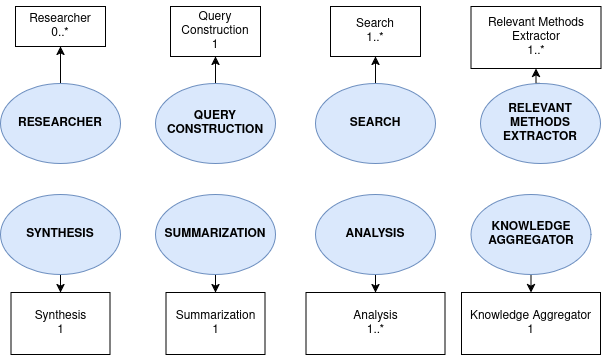

The diagram above was exported from draw.io. Its source (the exported page's mxGraphModel, read from the mxfile embedded in the PNG):
<mxGraphModel dx="1674" dy="769" grid="1" gridSize="10" guides="1" tooltips="1" connect="1" arrows="1" fold="1" page="1" pageScale="1" pageWidth="291" pageHeight="413" math="0" shadow="0">
  <root>
    <mxCell id="0" />
    <mxCell id="1" parent="0" />
    <mxCell id="ACfZqvIC3yQBQl9215Ur-157" value="" style="group" vertex="1" connectable="0" parent="1">
      <mxGeometry x="-154" y="30" width="600" height="354" as="geometry" />
    </mxCell>
    <mxCell id="ACfZqvIC3yQBQl9215Ur-125" style="edgeStyle=orthogonalEdgeStyle;rounded=0;orthogonalLoop=1;jettySize=auto;html=1;entryX=0.5;entryY=1;entryDx=0;entryDy=0;" edge="1" parent="ACfZqvIC3yQBQl9215Ur-157" source="ACfZqvIC3yQBQl9215Ur-123" target="ACfZqvIC3yQBQl9215Ur-124">
      <mxGeometry relative="1" as="geometry" />
    </mxCell>
    <mxCell id="ACfZqvIC3yQBQl9215Ur-123" value="&lt;b&gt;RESEARCHER&lt;/b&gt;" style="ellipse;whiteSpace=wrap;html=1;fillColor=#dae8fc;strokeColor=#6c8ebf;" vertex="1" parent="ACfZqvIC3yQBQl9215Ur-157">
      <mxGeometry y="83" width="120" height="80" as="geometry" />
    </mxCell>
    <mxCell id="ACfZqvIC3yQBQl9215Ur-124" value="&lt;div&gt;Researcher&lt;/div&gt;&lt;div&gt;0..*&lt;/div&gt;" style="rounded=0;whiteSpace=wrap;html=1;" vertex="1" parent="ACfZqvIC3yQBQl9215Ur-157">
      <mxGeometry x="15" y="6" width="90" height="40" as="geometry" />
    </mxCell>
    <mxCell id="ACfZqvIC3yQBQl9215Ur-138" style="edgeStyle=orthogonalEdgeStyle;rounded=0;orthogonalLoop=1;jettySize=auto;html=1;entryX=0.5;entryY=1;entryDx=0;entryDy=0;" edge="1" parent="ACfZqvIC3yQBQl9215Ur-157" source="ACfZqvIC3yQBQl9215Ur-126" target="ACfZqvIC3yQBQl9215Ur-137">
      <mxGeometry relative="1" as="geometry" />
    </mxCell>
    <mxCell id="ACfZqvIC3yQBQl9215Ur-126" value="&lt;strong style=&quot;caret-color: rgb(0, 0, 0); color: rgb(0, 0, 0); font-family: Helvetica, Arial, Freesans, clean, sans-serif; font-style: normal; font-variant-caps: normal; letter-spacing: normal; orphans: auto; text-align: left; text-indent: 0px; text-transform: none; white-space: normal; widows: auto; word-spacing: 0px; -webkit-tap-highlight-color: rgba(0, 0, 0, 0.4); -webkit-text-stroke-width: 0px; text-decoration: none;&quot;&gt;SEARCH&lt;/strong&gt;" style="ellipse;whiteSpace=wrap;html=1;fillColor=#dae8fc;strokeColor=#6c8ebf;" vertex="1" parent="ACfZqvIC3yQBQl9215Ur-157">
      <mxGeometry x="315" y="83" width="120" height="80" as="geometry" />
    </mxCell>
    <mxCell id="ACfZqvIC3yQBQl9215Ur-152" style="edgeStyle=orthogonalEdgeStyle;rounded=0;orthogonalLoop=1;jettySize=auto;html=1;exitX=0.5;exitY=1;exitDx=0;exitDy=0;entryX=0.5;entryY=0;entryDx=0;entryDy=0;" edge="1" parent="ACfZqvIC3yQBQl9215Ur-157" source="ACfZqvIC3yQBQl9215Ur-127" target="ACfZqvIC3yQBQl9215Ur-143">
      <mxGeometry relative="1" as="geometry" />
    </mxCell>
    <mxCell id="ACfZqvIC3yQBQl9215Ur-127" value="&lt;b&gt;ANALYSIS&lt;/b&gt;" style="ellipse;whiteSpace=wrap;html=1;fillColor=#dae8fc;strokeColor=#6c8ebf;" vertex="1" parent="ACfZqvIC3yQBQl9215Ur-157">
      <mxGeometry x="315" y="194" width="120" height="80" as="geometry" />
    </mxCell>
    <mxCell id="ACfZqvIC3yQBQl9215Ur-154" style="edgeStyle=orthogonalEdgeStyle;rounded=0;orthogonalLoop=1;jettySize=auto;html=1;exitX=0.5;exitY=1;exitDx=0;exitDy=0;entryX=0.5;entryY=0;entryDx=0;entryDy=0;" edge="1" parent="ACfZqvIC3yQBQl9215Ur-157" source="ACfZqvIC3yQBQl9215Ur-128" target="ACfZqvIC3yQBQl9215Ur-141">
      <mxGeometry relative="1" as="geometry" />
    </mxCell>
    <mxCell id="ACfZqvIC3yQBQl9215Ur-128" value="&lt;b&gt;KNOWLEDGE AGGREGATOR&lt;/b&gt;" style="ellipse;whiteSpace=wrap;html=1;fillColor=#dae8fc;strokeColor=#6c8ebf;" vertex="1" parent="ACfZqvIC3yQBQl9215Ur-157">
      <mxGeometry x="470.5" y="194" width="120" height="80" as="geometry" />
    </mxCell>
    <mxCell id="ACfZqvIC3yQBQl9215Ur-153" style="edgeStyle=orthogonalEdgeStyle;rounded=0;orthogonalLoop=1;jettySize=auto;html=1;exitX=0.5;exitY=0;exitDx=0;exitDy=0;entryX=0.5;entryY=1;entryDx=0;entryDy=0;" edge="1" parent="ACfZqvIC3yQBQl9215Ur-157" source="ACfZqvIC3yQBQl9215Ur-129" target="ACfZqvIC3yQBQl9215Ur-139">
      <mxGeometry relative="1" as="geometry" />
    </mxCell>
    <mxCell id="ACfZqvIC3yQBQl9215Ur-129" value="&lt;b&gt;RELEVANT METHODS EXTRACTOR&lt;/b&gt;" style="ellipse;whiteSpace=wrap;html=1;fillColor=#dae8fc;strokeColor=#6c8ebf;" vertex="1" parent="ACfZqvIC3yQBQl9215Ur-157">
      <mxGeometry x="480" y="83" width="120" height="80" as="geometry" />
    </mxCell>
    <mxCell id="ACfZqvIC3yQBQl9215Ur-135" style="edgeStyle=orthogonalEdgeStyle;rounded=0;orthogonalLoop=1;jettySize=auto;html=1;entryX=0.5;entryY=1;entryDx=0;entryDy=0;" edge="1" parent="ACfZqvIC3yQBQl9215Ur-157" source="ACfZqvIC3yQBQl9215Ur-130" target="ACfZqvIC3yQBQl9215Ur-134">
      <mxGeometry relative="1" as="geometry" />
    </mxCell>
    <mxCell id="ACfZqvIC3yQBQl9215Ur-130" value="&lt;b&gt;QUERY CONSTRUCTION&lt;/b&gt;" style="ellipse;whiteSpace=wrap;html=1;fillColor=#dae8fc;strokeColor=#6c8ebf;" vertex="1" parent="ACfZqvIC3yQBQl9215Ur-157">
      <mxGeometry x="155" y="83" width="120" height="80" as="geometry" />
    </mxCell>
    <mxCell id="ACfZqvIC3yQBQl9215Ur-155" style="edgeStyle=orthogonalEdgeStyle;rounded=0;orthogonalLoop=1;jettySize=auto;html=1;exitX=0.5;exitY=1;exitDx=0;exitDy=0;entryX=0.5;entryY=0;entryDx=0;entryDy=0;" edge="1" parent="ACfZqvIC3yQBQl9215Ur-157" source="ACfZqvIC3yQBQl9215Ur-131" target="ACfZqvIC3yQBQl9215Ur-145">
      <mxGeometry relative="1" as="geometry" />
    </mxCell>
    <mxCell id="ACfZqvIC3yQBQl9215Ur-131" value="&lt;b&gt;SUMMARIZATION&lt;/b&gt;" style="ellipse;whiteSpace=wrap;html=1;fillColor=#dae8fc;strokeColor=#6c8ebf;" vertex="1" parent="ACfZqvIC3yQBQl9215Ur-157">
      <mxGeometry x="155" y="194" width="120" height="80" as="geometry" />
    </mxCell>
    <mxCell id="ACfZqvIC3yQBQl9215Ur-156" style="edgeStyle=orthogonalEdgeStyle;rounded=0;orthogonalLoop=1;jettySize=auto;html=1;exitX=0.5;exitY=1;exitDx=0;exitDy=0;entryX=0.5;entryY=0;entryDx=0;entryDy=0;" edge="1" parent="ACfZqvIC3yQBQl9215Ur-157" source="ACfZqvIC3yQBQl9215Ur-132" target="ACfZqvIC3yQBQl9215Ur-147">
      <mxGeometry relative="1" as="geometry" />
    </mxCell>
    <mxCell id="ACfZqvIC3yQBQl9215Ur-132" value="&lt;b&gt;SYNTHESIS&lt;/b&gt;" style="ellipse;whiteSpace=wrap;html=1;fillColor=#dae8fc;strokeColor=#6c8ebf;" vertex="1" parent="ACfZqvIC3yQBQl9215Ur-157">
      <mxGeometry y="194" width="120" height="80" as="geometry" />
    </mxCell>
    <mxCell id="ACfZqvIC3yQBQl9215Ur-134" value="&lt;div&gt;Query Construction&lt;/div&gt;&lt;div&gt;1&lt;/div&gt;" style="rounded=0;whiteSpace=wrap;html=1;" vertex="1" parent="ACfZqvIC3yQBQl9215Ur-157">
      <mxGeometry x="170" y="6" width="90" height="50" as="geometry" />
    </mxCell>
    <mxCell id="ACfZqvIC3yQBQl9215Ur-137" value="&lt;div&gt;Search&lt;/div&gt;&lt;div&gt;1..*&lt;/div&gt;" style="rounded=0;whiteSpace=wrap;html=1;" vertex="1" parent="ACfZqvIC3yQBQl9215Ur-157">
      <mxGeometry x="330" y="6" width="90" height="50" as="geometry" />
    </mxCell>
    <mxCell id="ACfZqvIC3yQBQl9215Ur-139" value="&lt;div&gt;Relevant Methods Extractor&lt;/div&gt;&lt;div&gt;1..*&lt;/div&gt;" style="rounded=0;whiteSpace=wrap;html=1;" vertex="1" parent="ACfZqvIC3yQBQl9215Ur-157">
      <mxGeometry x="470.5" y="6" width="130" height="62" as="geometry" />
    </mxCell>
    <mxCell id="ACfZqvIC3yQBQl9215Ur-141" value="&lt;div&gt;Knowledge Aggregator&lt;/div&gt;&lt;div&gt;1&lt;/div&gt;" style="rounded=0;whiteSpace=wrap;html=1;" vertex="1" parent="ACfZqvIC3yQBQl9215Ur-157">
      <mxGeometry x="461" y="292" width="139" height="62" as="geometry" />
    </mxCell>
    <mxCell id="ACfZqvIC3yQBQl9215Ur-143" value="&lt;div&gt;Analysis&lt;/div&gt;&lt;div&gt;1..*&lt;/div&gt;" style="rounded=0;whiteSpace=wrap;html=1;" vertex="1" parent="ACfZqvIC3yQBQl9215Ur-157">
      <mxGeometry x="305.5" y="292" width="139" height="62" as="geometry" />
    </mxCell>
    <mxCell id="ACfZqvIC3yQBQl9215Ur-145" value="&lt;div&gt;Summarization&lt;/div&gt;&lt;div&gt;1&lt;/div&gt;" style="rounded=0;whiteSpace=wrap;html=1;" vertex="1" parent="ACfZqvIC3yQBQl9215Ur-157">
      <mxGeometry x="165.5" y="292" width="99" height="62" as="geometry" />
    </mxCell>
    <mxCell id="ACfZqvIC3yQBQl9215Ur-147" value="&lt;div&gt;Synthesis&lt;/div&gt;&lt;div&gt;1&lt;/div&gt;" style="rounded=0;whiteSpace=wrap;html=1;" vertex="1" parent="ACfZqvIC3yQBQl9215Ur-157">
      <mxGeometry x="10.5" y="292" width="99" height="62" as="geometry" />
    </mxCell>
  </root>
</mxGraphModel>